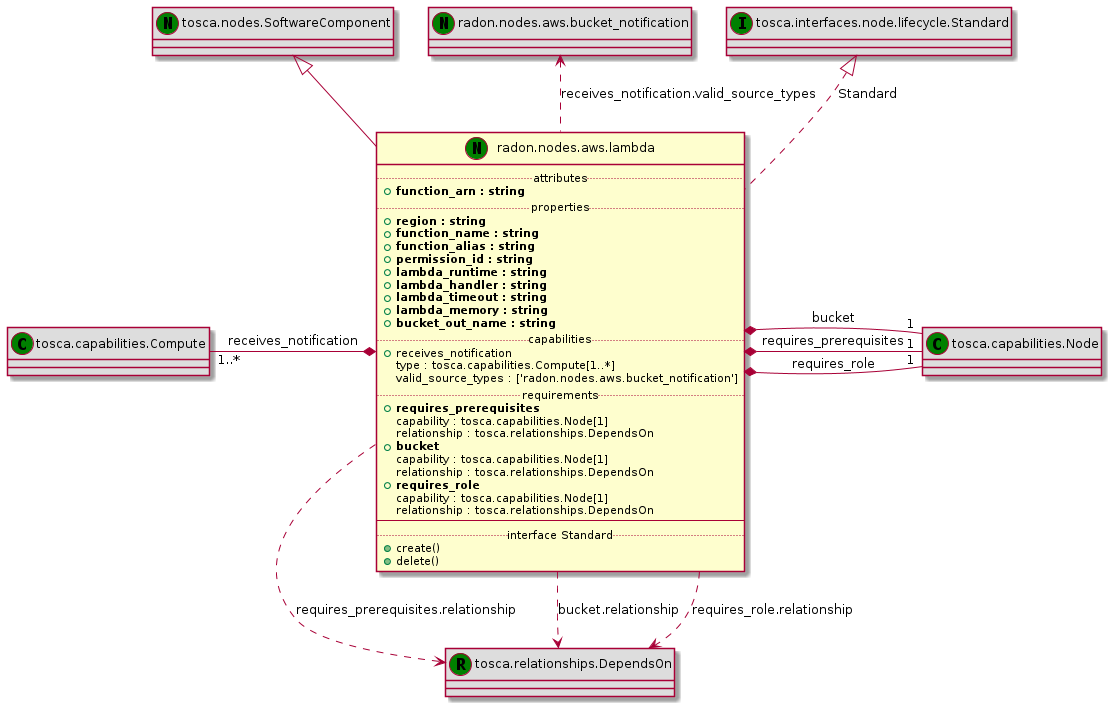

The diagram above was rendered by PlantUML. Its source (embedded in the PNG):
@startuml
set namespaceSeparator none
class "tosca.nodes.SoftwareComponent" << (N,green) >> #DDDDDD
"tosca.nodes.SoftwareComponent" <|-- "radon.nodes.aws.lambda"
class "radon.nodes.aws.lambda" << (N,green) >> {
.. attributes ..
+<b>function_arn : string
.. properties ..
+<b>region : string
+<b>function_name : string
+<b>function_alias : string
+<b>permission_id : string
+<b>lambda_runtime : string
+<b>lambda_handler : string
+<b>lambda_timeout : string
+<b>lambda_memory : string
+<b>bucket_out_name : string
.. capabilities ..
+receives_notification
 type : tosca.capabilities.Compute[1..*]
 valid_source_types : ['radon.nodes.aws.bucket_notification']
.. requirements ..
+<b>requires_prerequisites
 capability : tosca.capabilities.Node[1]
 relationship : tosca.relationships.DependsOn
+<b>bucket
 capability : tosca.capabilities.Node[1]
 relationship : tosca.relationships.DependsOn
+<b>requires_role
 capability : tosca.capabilities.Node[1]
 relationship : tosca.relationships.DependsOn
--
.. interface Standard ..
+create()
+delete()
}
class "tosca.capabilities.Compute" << (C,green) >> #DDDDDD
"tosca.capabilities.Compute" "1..*" -* "radon.nodes.aws.lambda" : receives_notification
class "radon.nodes.aws.bucket_notification" << (N,green) >> #DDDDDD
"radon.nodes.aws.bucket_notification" <.. "radon.nodes.aws.lambda" : receives_notification.valid_source_types
class "tosca.capabilities.Node" << (C,green) >> #DDDDDD
"radon.nodes.aws.lambda" *- "1" "tosca.capabilities.Node" : requires_prerequisites
class "tosca.relationships.DependsOn" << (R,green) >> #DDDDDD
"radon.nodes.aws.lambda" ..> "tosca.relationships.DependsOn" : requires_prerequisites.relationship
class "tosca.capabilities.Node" << (C,green) >> #DDDDDD
"radon.nodes.aws.lambda" *- "1" "tosca.capabilities.Node" : bucket
class "tosca.relationships.DependsOn" << (R,green) >> #DDDDDD
"radon.nodes.aws.lambda" ..> "tosca.relationships.DependsOn" : bucket.relationship
class "tosca.capabilities.Node" << (C,green) >> #DDDDDD
"radon.nodes.aws.lambda" *- "1" "tosca.capabilities.Node" : requires_role
class "tosca.relationships.DependsOn" << (R,green) >> #DDDDDD
"radon.nodes.aws.lambda" ..> "tosca.relationships.DependsOn" : requires_role.relationship
class "tosca.interfaces.node.lifecycle.Standard" << (I,green) >> #DDDDDD
"tosca.interfaces.node.lifecycle.Standard" <|.. "radon.nodes.aws.lambda" : Standard
@enduml